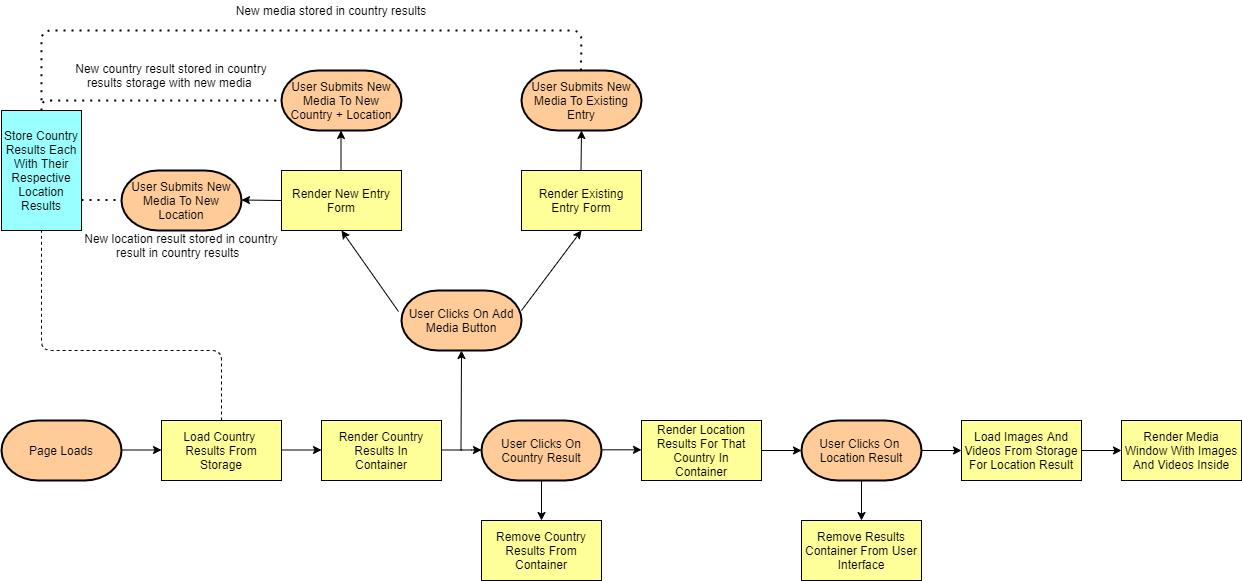

The diagram above was exported from draw.io. Its source (the exported page's mxGraphModel, read from the mxfile embedded in the PNG):
<mxGraphModel dx="2198" dy="607" grid="1" gridSize="10" guides="1" tooltips="1" connect="1" arrows="1" fold="1" page="1" pageScale="1" pageWidth="850" pageHeight="1100" math="0" shadow="0">
  <root>
    <mxCell id="0" />
    <mxCell id="1" parent="0" />
    <mxCell id="2LtRvNCO1KTO1PLjZQxP-1" value="Page Loads" style="strokeWidth=2;html=1;shape=mxgraph.flowchart.terminator;whiteSpace=wrap;fillColor=#FFCC99;" vertex="1" parent="1">
      <mxGeometry x="-590" y="570" width="120" height="60" as="geometry" />
    </mxCell>
    <mxCell id="2LtRvNCO1KTO1PLjZQxP-2" value="Load Country&amp;nbsp;&lt;br&gt;Results From&lt;br&gt;Storage" style="rounded=0;whiteSpace=wrap;html=1;fillColor=#FFFF99;" vertex="1" parent="1">
      <mxGeometry x="-430" y="570" width="120" height="60" as="geometry" />
    </mxCell>
    <mxCell id="2LtRvNCO1KTO1PLjZQxP-3" value="" style="endArrow=classic;html=1;" edge="1" parent="1">
      <mxGeometry width="50" height="50" relative="1" as="geometry">
        <mxPoint x="-470" y="599.5" as="sourcePoint" />
        <mxPoint x="-430" y="599.5" as="targetPoint" />
      </mxGeometry>
    </mxCell>
    <mxCell id="2LtRvNCO1KTO1PLjZQxP-4" value="Render Country&lt;br&gt;Results In&lt;br&gt;Container" style="rounded=0;whiteSpace=wrap;html=1;fillColor=#FFFF99;" vertex="1" parent="1">
      <mxGeometry x="-270" y="570" width="120" height="60" as="geometry" />
    </mxCell>
    <mxCell id="2LtRvNCO1KTO1PLjZQxP-6" value="" style="endArrow=classic;html=1;" edge="1" parent="1">
      <mxGeometry width="50" height="50" relative="1" as="geometry">
        <mxPoint x="-310" y="599.5" as="sourcePoint" />
        <mxPoint x="-270" y="599.5" as="targetPoint" />
      </mxGeometry>
    </mxCell>
    <mxCell id="2LtRvNCO1KTO1PLjZQxP-9" value="User Clicks On&lt;br&gt;Country Result" style="strokeWidth=2;html=1;shape=mxgraph.flowchart.terminator;whiteSpace=wrap;fillColor=#FFCC99;" vertex="1" parent="1">
      <mxGeometry x="-110" y="570" width="120" height="60" as="geometry" />
    </mxCell>
    <mxCell id="2LtRvNCO1KTO1PLjZQxP-10" value="" style="endArrow=classic;html=1;" edge="1" parent="1">
      <mxGeometry width="50" height="50" relative="1" as="geometry">
        <mxPoint x="-150" y="599.5" as="sourcePoint" />
        <mxPoint x="-110" y="599.5" as="targetPoint" />
        <Array as="points">
          <mxPoint x="-120" y="599.5" />
        </Array>
      </mxGeometry>
    </mxCell>
    <mxCell id="2LtRvNCO1KTO1PLjZQxP-11" value="Render Location&lt;br&gt;Results For That&lt;br&gt;Country In&lt;br&gt;Container" style="rounded=0;whiteSpace=wrap;html=1;fillColor=#FFFF99;" vertex="1" parent="1">
      <mxGeometry x="50" y="570" width="120" height="60" as="geometry" />
    </mxCell>
    <mxCell id="2LtRvNCO1KTO1PLjZQxP-12" value="Remove Country&lt;br&gt;Results From&lt;br&gt;Container" style="rounded=0;whiteSpace=wrap;html=1;fillColor=#FFFF99;" vertex="1" parent="1">
      <mxGeometry x="-110" y="670" width="120" height="60" as="geometry" />
    </mxCell>
    <mxCell id="2LtRvNCO1KTO1PLjZQxP-13" value="" style="endArrow=classic;html=1;" edge="1" parent="1">
      <mxGeometry width="50" height="50" relative="1" as="geometry">
        <mxPoint x="-50" y="630" as="sourcePoint" />
        <mxPoint x="-50" y="670" as="targetPoint" />
      </mxGeometry>
    </mxCell>
    <mxCell id="2LtRvNCO1KTO1PLjZQxP-14" value="" style="endArrow=classic;html=1;" edge="1" parent="1">
      <mxGeometry width="50" height="50" relative="1" as="geometry">
        <mxPoint x="10" y="599.33" as="sourcePoint" />
        <mxPoint x="50" y="599.33" as="targetPoint" />
      </mxGeometry>
    </mxCell>
    <mxCell id="2LtRvNCO1KTO1PLjZQxP-17" value="User Clicks On Add&lt;br&gt;Media Button" style="strokeWidth=2;html=1;shape=mxgraph.flowchart.terminator;whiteSpace=wrap;fillColor=#FFCC99;" vertex="1" parent="1">
      <mxGeometry x="-190" y="440" width="120" height="60" as="geometry" />
    </mxCell>
    <mxCell id="2LtRvNCO1KTO1PLjZQxP-18" value="" style="endArrow=classic;html=1;" edge="1" parent="1">
      <mxGeometry width="50" height="50" relative="1" as="geometry">
        <mxPoint x="-130.5" y="600" as="sourcePoint" />
        <mxPoint x="-130" y="500" as="targetPoint" />
      </mxGeometry>
    </mxCell>
    <mxCell id="2LtRvNCO1KTO1PLjZQxP-19" value="Render New Entry&lt;br&gt;Form" style="rounded=0;whiteSpace=wrap;html=1;fillColor=#FFFF99;" vertex="1" parent="1">
      <mxGeometry x="-310" y="320" width="120" height="60" as="geometry" />
    </mxCell>
    <mxCell id="2LtRvNCO1KTO1PLjZQxP-20" value="Render Existing&lt;br&gt;Entry Form" style="rounded=0;whiteSpace=wrap;html=1;fillColor=#FFFF99;" vertex="1" parent="1">
      <mxGeometry x="-70" y="320" width="120" height="60" as="geometry" />
    </mxCell>
    <mxCell id="2LtRvNCO1KTO1PLjZQxP-21" value="" style="endArrow=classic;html=1;entryX=0.5;entryY=1;entryDx=0;entryDy=0;" edge="1" parent="1">
      <mxGeometry width="50" height="50" relative="1" as="geometry">
        <mxPoint x="-70" y="460" as="sourcePoint" />
        <mxPoint x="-10" y="380" as="targetPoint" />
      </mxGeometry>
    </mxCell>
    <mxCell id="2LtRvNCO1KTO1PLjZQxP-22" value="" style="endArrow=classic;html=1;entryX=0.5;entryY=1;entryDx=0;entryDy=0;exitX=-0.025;exitY=0.35;exitDx=0;exitDy=0;exitPerimeter=0;" edge="1" parent="1" source="2LtRvNCO1KTO1PLjZQxP-17" target="2LtRvNCO1KTO1PLjZQxP-19">
      <mxGeometry width="50" height="50" relative="1" as="geometry">
        <mxPoint x="-280" y="460" as="sourcePoint" />
        <mxPoint x="-230" y="410" as="targetPoint" />
      </mxGeometry>
    </mxCell>
    <mxCell id="2LtRvNCO1KTO1PLjZQxP-24" value="" style="endArrow=classic;html=1;" edge="1" parent="1">
      <mxGeometry width="50" height="50" relative="1" as="geometry">
        <mxPoint x="-10.5" y="320" as="sourcePoint" />
        <mxPoint x="-10" y="280" as="targetPoint" />
      </mxGeometry>
    </mxCell>
    <mxCell id="2LtRvNCO1KTO1PLjZQxP-26" value="User Submits New&lt;br&gt;Media To Existing&lt;br&gt;Entry" style="strokeWidth=2;html=1;shape=mxgraph.flowchart.terminator;whiteSpace=wrap;fillColor=#FFCC99;" vertex="1" parent="1">
      <mxGeometry x="-70" y="220" width="120" height="60" as="geometry" />
    </mxCell>
    <mxCell id="2LtRvNCO1KTO1PLjZQxP-27" value="User Submits New&lt;br&gt;Media To New Country + Location" style="strokeWidth=2;html=1;shape=mxgraph.flowchart.terminator;whiteSpace=wrap;fillColor=#FFCC99;" vertex="1" parent="1">
      <mxGeometry x="-310" y="220" width="120" height="60" as="geometry" />
    </mxCell>
    <mxCell id="2LtRvNCO1KTO1PLjZQxP-28" value="User Submits New Media To New Location" style="strokeWidth=2;html=1;shape=mxgraph.flowchart.terminator;whiteSpace=wrap;fillColor=#FFCC99;" vertex="1" parent="1">
      <mxGeometry x="-470" y="320" width="120" height="60" as="geometry" />
    </mxCell>
    <mxCell id="2LtRvNCO1KTO1PLjZQxP-29" value="" style="endArrow=classic;html=1;exitX=0;exitY=0.5;exitDx=0;exitDy=0;" edge="1" parent="1" source="2LtRvNCO1KTO1PLjZQxP-19">
      <mxGeometry width="50" height="50" relative="1" as="geometry">
        <mxPoint x="-320" y="350" as="sourcePoint" />
        <mxPoint x="-350" y="349.5" as="targetPoint" />
      </mxGeometry>
    </mxCell>
    <mxCell id="2LtRvNCO1KTO1PLjZQxP-30" value="" style="endArrow=classic;html=1;" edge="1" parent="1">
      <mxGeometry width="50" height="50" relative="1" as="geometry">
        <mxPoint x="-250.5" y="320" as="sourcePoint" />
        <mxPoint x="-250.5" y="280" as="targetPoint" />
      </mxGeometry>
    </mxCell>
    <mxCell id="2LtRvNCO1KTO1PLjZQxP-32" value="Store Country&lt;br&gt;Results Each&lt;br&gt;With Their&lt;br&gt;Respective&lt;br&gt;Location&lt;br&gt;Results" style="rounded=0;whiteSpace=wrap;html=1;fillColor=#99FFFF;rotation=0;" vertex="1" parent="1">
      <mxGeometry x="-590" y="260" width="80" height="120" as="geometry" />
    </mxCell>
    <mxCell id="2LtRvNCO1KTO1PLjZQxP-33" value="" style="endArrow=none;dashed=1;html=1;dashPattern=1 3;strokeWidth=2;" edge="1" parent="1">
      <mxGeometry width="50" height="50" relative="1" as="geometry">
        <mxPoint x="-510" y="349.5" as="sourcePoint" />
        <mxPoint x="-470" y="349.5" as="targetPoint" />
      </mxGeometry>
    </mxCell>
    <mxCell id="2LtRvNCO1KTO1PLjZQxP-34" value="" style="endArrow=none;dashed=1;html=1;dashPattern=1 3;strokeWidth=2;entryX=0;entryY=0.5;entryDx=0;entryDy=0;entryPerimeter=0;exitX=0.5;exitY=0;exitDx=0;exitDy=0;" edge="1" parent="1" source="2LtRvNCO1KTO1PLjZQxP-32" target="2LtRvNCO1KTO1PLjZQxP-27">
      <mxGeometry width="50" height="50" relative="1" as="geometry">
        <mxPoint x="-550" y="250" as="sourcePoint" />
        <mxPoint x="-320" y="249.5" as="targetPoint" />
        <Array as="points">
          <mxPoint x="-550" y="250" />
        </Array>
      </mxGeometry>
    </mxCell>
    <mxCell id="2LtRvNCO1KTO1PLjZQxP-36" value="" style="endArrow=none;dashed=1;html=1;dashPattern=1 3;strokeWidth=2;" edge="1" parent="1">
      <mxGeometry width="50" height="50" relative="1" as="geometry">
        <mxPoint x="-10.5" y="220" as="sourcePoint" />
        <mxPoint x="-550" y="250" as="targetPoint" />
        <Array as="points">
          <mxPoint x="-10" y="180" />
          <mxPoint x="-550" y="180" />
        </Array>
      </mxGeometry>
    </mxCell>
    <mxCell id="2LtRvNCO1KTO1PLjZQxP-37" value="New media stored in country results" style="text;html=1;strokeColor=none;fillColor=none;align=center;verticalAlign=middle;whiteSpace=wrap;rounded=0;" vertex="1" parent="1">
      <mxGeometry x="-360" y="150" width="200" height="20" as="geometry" />
    </mxCell>
    <mxCell id="2LtRvNCO1KTO1PLjZQxP-38" value="New country result stored in country&lt;br&gt;results storage with new media&amp;nbsp;" style="text;html=1;strokeColor=none;fillColor=none;align=center;verticalAlign=middle;whiteSpace=wrap;rounded=0;" vertex="1" parent="1">
      <mxGeometry x="-520" y="210" width="200" height="30" as="geometry" />
    </mxCell>
    <mxCell id="2LtRvNCO1KTO1PLjZQxP-39" value="New location result stored in country&lt;br&gt;result in country results&amp;nbsp;&amp;nbsp;" style="text;html=1;strokeColor=none;fillColor=none;align=center;verticalAlign=middle;whiteSpace=wrap;rounded=0;" vertex="1" parent="1">
      <mxGeometry x="-510" y="380" width="200" height="30" as="geometry" />
    </mxCell>
    <mxCell id="2LtRvNCO1KTO1PLjZQxP-40" value="" style="endArrow=none;dashed=1;html=1;entryX=0.5;entryY=1;entryDx=0;entryDy=0;exitX=0.5;exitY=0;exitDx=0;exitDy=0;" edge="1" parent="1" source="2LtRvNCO1KTO1PLjZQxP-2" target="2LtRvNCO1KTO1PLjZQxP-32">
      <mxGeometry width="50" height="50" relative="1" as="geometry">
        <mxPoint x="-580" y="450" as="sourcePoint" />
        <mxPoint x="-530" y="400" as="targetPoint" />
        <Array as="points">
          <mxPoint x="-370" y="500" />
          <mxPoint x="-550" y="500" />
        </Array>
      </mxGeometry>
    </mxCell>
    <mxCell id="2LtRvNCO1KTO1PLjZQxP-41" value="" style="endArrow=classic;html=1;" edge="1" parent="1">
      <mxGeometry width="50" height="50" relative="1" as="geometry">
        <mxPoint x="170" y="600" as="sourcePoint" />
        <mxPoint x="210" y="600" as="targetPoint" />
      </mxGeometry>
    </mxCell>
    <mxCell id="2LtRvNCO1KTO1PLjZQxP-42" value="User Clicks On&amp;nbsp;&lt;br&gt;Location Result" style="strokeWidth=2;html=1;shape=mxgraph.flowchart.terminator;whiteSpace=wrap;fillColor=#FFCC99;" vertex="1" parent="1">
      <mxGeometry x="210" y="570" width="120" height="60" as="geometry" />
    </mxCell>
    <mxCell id="2LtRvNCO1KTO1PLjZQxP-44" value="" style="endArrow=classic;html=1;entryX=0.5;entryY=0;entryDx=0;entryDy=0;" edge="1" parent="1" target="2LtRvNCO1KTO1PLjZQxP-45">
      <mxGeometry width="50" height="50" relative="1" as="geometry">
        <mxPoint x="270" y="630" as="sourcePoint" />
        <mxPoint x="310" y="630" as="targetPoint" />
      </mxGeometry>
    </mxCell>
    <mxCell id="2LtRvNCO1KTO1PLjZQxP-45" value="Remove Results&lt;br&gt;Container From User&lt;br&gt;Interface" style="rounded=0;whiteSpace=wrap;html=1;fillColor=#FFFF99;" vertex="1" parent="1">
      <mxGeometry x="210" y="670" width="120" height="60" as="geometry" />
    </mxCell>
    <mxCell id="2LtRvNCO1KTO1PLjZQxP-46" value="" style="endArrow=classic;html=1;" edge="1" parent="1">
      <mxGeometry width="50" height="50" relative="1" as="geometry">
        <mxPoint x="330" y="600" as="sourcePoint" />
        <mxPoint x="370" y="600" as="targetPoint" />
      </mxGeometry>
    </mxCell>
    <mxCell id="2LtRvNCO1KTO1PLjZQxP-48" value="Load Images And&lt;br&gt;Videos From Storage&lt;br&gt;For Location Result" style="rounded=0;whiteSpace=wrap;html=1;fillColor=#FFFF99;" vertex="1" parent="1">
      <mxGeometry x="370" y="570" width="120" height="60" as="geometry" />
    </mxCell>
    <mxCell id="2LtRvNCO1KTO1PLjZQxP-49" value="" style="endArrow=classic;html=1;exitX=1;exitY=0.5;exitDx=0;exitDy=0;entryX=0;entryY=0.5;entryDx=0;entryDy=0;" edge="1" parent="1" source="2LtRvNCO1KTO1PLjZQxP-48" target="2LtRvNCO1KTO1PLjZQxP-50">
      <mxGeometry width="50" height="50" relative="1" as="geometry">
        <mxPoint x="600" y="880" as="sourcePoint" />
        <mxPoint x="610" y="830" as="targetPoint" />
        <Array as="points" />
      </mxGeometry>
    </mxCell>
    <mxCell id="2LtRvNCO1KTO1PLjZQxP-50" value="Render Media Window With Images And Videos Inside" style="rounded=0;whiteSpace=wrap;html=1;fillColor=#FFFF99;" vertex="1" parent="1">
      <mxGeometry x="530" y="570" width="120" height="60" as="geometry" />
    </mxCell>
  </root>
</mxGraphModel>